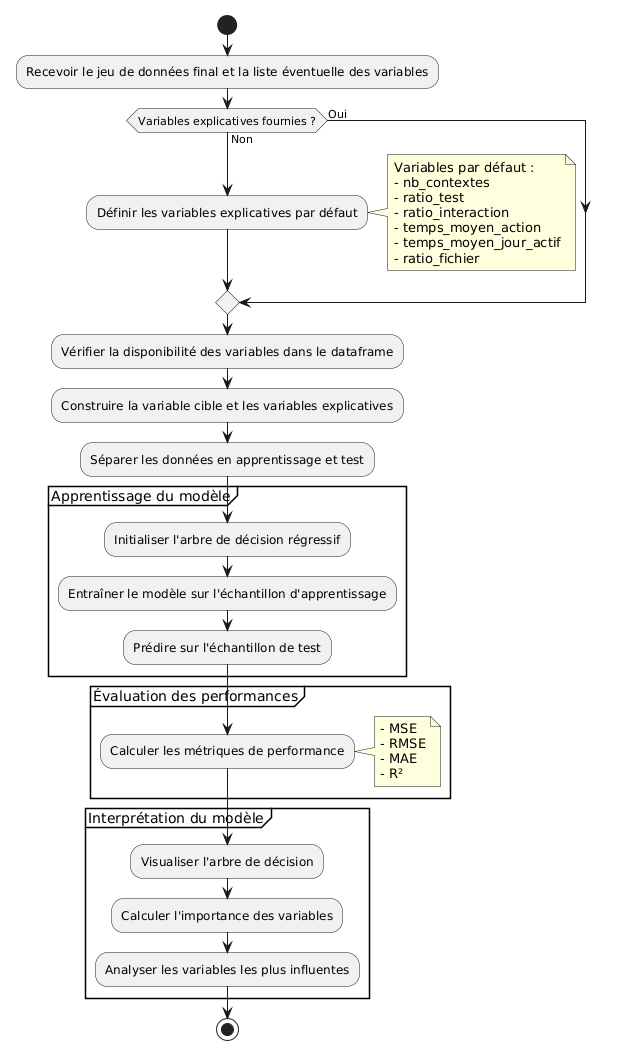

The diagram above was rendered by PlantUML. Its source (embedded in the PNG):
@startuml
start

:Recevoir le jeu de données final et la liste éventuelle des variables;

if (Variables explicatives fournies ?) then (Oui)
else (Non)
  :Définir les variables explicatives par défaut;
  note right
    Variables par défaut :
    - nb_contextes
    - ratio_test
    - ratio_interaction
    - temps_moyen_action
    - temps_moyen_jour_actif
    - ratio_fichier
  end note
endif

:Vérifier la disponibilité des variables dans le dataframe;
:Construire la variable cible et les variables explicatives;
:Séparer les données en apprentissage et test;

partition "Apprentissage du modèle" {
  :Initialiser l'arbre de décision régressif;
  :Entraîner le modèle sur l'échantillon d'apprentissage;
  :Prédire sur l'échantillon de test;
}

partition "Évaluation des performances" {
  :Calculer les métriques de performance;
  note right
    - MSE
    - RMSE
    - MAE
    - R²
  end note
}

partition "Interprétation du modèle" {
  :Visualiser l'arbre de décision;
  :Calculer l'importance des variables;
  :Analyser les variables les plus influentes;
}

stop
@enduml